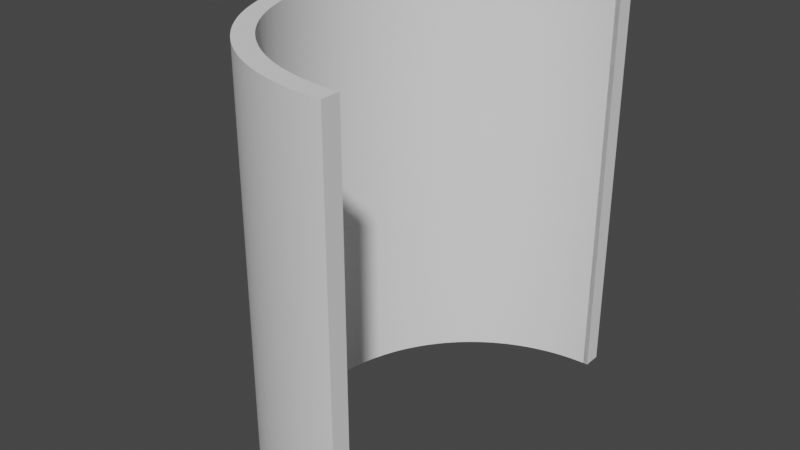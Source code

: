 # Source: half_cylinder.blend  (saved by Blender 2.83.19; exported with 4.5.12 LTS)
import bpy
from mathutils import Matrix  # noqa: F401  (used for matrix-valued properties, if any)

bpy.ops.wm.read_factory_settings(use_empty=True)
scene = bpy.context.scene
scene.name = 'Scene'

# ---- collections
col_collection = bpy.data.collections.new('Collection'); scene.collection.children.link(col_collection)

# ---- world
world_world = bpy.data.worlds.new('World'); scene.world = world_world
world_world.use_nodes = True; world_world.node_tree.nodes.clear()
_N = world_world.node_tree.nodes; _L = world_world.node_tree.links
n0 = _N.new('ShaderNodeOutputWorld'); n0.name = 'World Output'; n0.location = (300, 300)
n1 = _N.new('ShaderNodeBackground'); n1.name = 'Background'; n1.location = (10, 300)
n1.inputs[0].default_value = (0.05088, 0.05088, 0.05088, 1.0)
_L.new(n1.outputs[0], n0.inputs[0])
n0.is_active_output = True
world_world.color = (0.05088, 0.05088, 0.05088)
world_world.use_sun_shadow = False
world_world.sun_shadow_jitter_overblur = 0.0

# ---- meshes
me_x = bpy.data.meshes.new('円柱')
me_x.from_pydata([(0.0, 1.0, -1.0), (0.0, 1.0, 1.0), (0.02513, -0.9997, -1.0), (0.02513, -0.9997, 1.0), (3.012e-06, -1.0, -1.0), (3.012e-06, -1.0, 1.0), (-0.02513, -0.9997, -1.0), (-0.02513, -0.9997, 1.0), (-0.05024, -0.9987, -1.0), (-0.05024, -0.9987, 1.0), (-0.07532, -0.9972, -1.0), (-0.07532, -0.9972, 1.0), (-0.1004, -0.995, -1.0), (-0.1004, -0.995, 1.0), (-0.1253, -0.9921, -1.0), (-0.1253, -0.9921, 1.0), (-0.1502, -0.9887, -1.0), (-0.1502, -0.9887, 1.0), (-0.175, -0.9846, -1.0), (-0.175, -0.9846, 1.0), (-0.1997, -0.9799, -1.0), (-0.1997, -0.9799, 1.0), (-0.2243, -0.9745, -1.0), (-0.2243, -0.9745, 1.0), (-0.2487, -0.9686, -1.0), (-0.2487, -0.9686, 1.0), (-0.2729, -0.962, -1.0), (-0.2729, -0.962, 1.0), (-0.297, -0.9549, -1.0), (-0.297, -0.9549, 1.0), (-0.3209, -0.9471, -1.0), (-0.3209, -0.9471, 1.0), (-0.3446, -0.9387, -1.0), (-0.3446, -0.9387, 1.0), (-0.3681, -0.9298, -1.0), (-0.3681, -0.9298, 1.0), (-0.3914, -0.9202, -1.0), (-0.3914, -0.9202, 1.0), (-0.4144, -0.9101, -1.0), (-0.4144, -0.9101, 1.0), (-0.4371, -0.8994, -1.0), (-0.4371, -0.8994, 1.0), (-0.4596, -0.8881, -1.0), (-0.4596, -0.8881, 1.0), (-0.4817, -0.8763, -1.0), (-0.4817, -0.8763, 1.0), (-0.5036, -0.8639, -1.0), (-0.5036, -0.8639, 1.0), (-0.5252, -0.851, -1.0), (-0.5252, -0.851, 1.0), (-0.5464, -0.8375, -1.0), (-0.5464, -0.8375, 1.0), (-0.5673, -0.8235, -1.0), (-0.5673, -0.8235, 1.0), (-0.5878, -0.809, -1.0), (-0.5878, -0.809, 1.0), (-0.6079, -0.794, -1.0), (-0.6079, -0.794, 1.0), (-0.6277, -0.7785, -1.0), (-0.6277, -0.7785, 1.0), (-0.6471, -0.7624, -1.0), (-0.6471, -0.7624, 1.0), (-0.666, -0.7459, -1.0), (-0.666, -0.7459, 1.0), (-0.6845, -0.729, -1.0), (-0.6845, -0.729, 1.0), (-0.7026, -0.7115, -1.0), (-0.7026, -0.7115, 1.0), (-0.7203, -0.6937, -1.0), (-0.7203, -0.6937, 1.0), (-0.7375, -0.6753, -1.0), (-0.7375, -0.6753, 1.0), (-0.7542, -0.6566, -1.0), (-0.7542, -0.6566, 1.0), (-0.7705, -0.6374, -1.0), (-0.7705, -0.6374, 1.0), (-0.7863, -0.6179, -1.0), (-0.7863, -0.6179, 1.0), (-0.8016, -0.5979, -1.0), (-0.8016, -0.5979, 1.0), (-0.8163, -0.5776, -1.0), (-0.8163, -0.5776, 1.0), (-0.8306, -0.5569, -1.0), (-0.8306, -0.5569, 1.0), (-0.8443, -0.5358, -1.0), (-0.8443, -0.5358, 1.0), (-0.8575, -0.5144, -1.0), (-0.8575, -0.5144, 1.0), (-0.8702, -0.4927, -1.0), (-0.8702, -0.4927, 1.0), (-0.8823, -0.4707, -1.0), (-0.8823, -0.4707, 1.0), (-0.8938, -0.4484, -1.0), (-0.8938, -0.4484, 1.0), (-0.9048, -0.4258, -1.0), (-0.9048, -0.4258, 1.0), (-0.9152, -0.4029, -1.0), (-0.9152, -0.4029, 1.0), (-0.9251, -0.3798, -1.0), (-0.9251, -0.3798, 1.0), (-0.9343, -0.3564, -1.0), (-0.9343, -0.3564, 1.0), (-0.943, -0.3328, -1.0), (-0.943, -0.3328, 1.0), (-0.9511, -0.309, -1.0), (-0.9511, -0.309, 1.0), (-0.9585, -0.285, -1.0), (-0.9585, -0.285, 1.0), (-0.9654, -0.2608, -1.0), (-0.9654, -0.2608, 1.0), (-0.9716, -0.2365, -1.0), (-0.9716, -0.2365, 1.0), (-0.9773, -0.212, -1.0), (-0.9773, -0.212, 1.0), (-0.9823, -0.1874, -1.0), (-0.9823, -0.1874, 1.0), (-0.9867, -0.1626, -1.0), (-0.9867, -0.1626, 1.0), (-0.9905, -0.1378, -1.0), (-0.9905, -0.1378, 1.0), (-0.9936, -0.1129, -1.0), (-0.9936, -0.1129, 1.0), (-0.9961, -0.08786, -1.0), (-0.9961, -0.08786, 1.0), (-0.998, -0.0628, -1.0), (-0.998, -0.0628, 1.0), (-0.9993, -0.0377, -1.0), (-0.9993, -0.0377, 1.0), (-0.9999, -0.01257, -1.0), (-0.9999, -0.01257, 1.0), (-0.9999, 0.01256, -1.0), (-0.9999, 0.01256, 1.0), (-0.9993, 0.03768, -1.0), (-0.9993, 0.03768, 1.0), (-0.998, 0.06278, -1.0), (-0.998, 0.06278, 1.0), (-0.9961, 0.08784, -1.0), (-0.9961, 0.08784, 1.0), (-0.9936, 0.1128, -1.0), (-0.9936, 0.1128, 1.0), (-0.9905, 0.1378, -1.0), (-0.9905, 0.1378, 1.0), (-0.9867, 0.1626, -1.0), (-0.9867, 0.1626, 1.0), (-0.9823, 0.1874, -1.0), (-0.9823, 0.1874, 1.0), (-0.9773, 0.212, -1.0), (-0.9773, 0.212, 1.0), (-0.9716, 0.2365, -1.0), (-0.9716, 0.2365, 1.0), (-0.9654, 0.2608, -1.0), (-0.9654, 0.2608, 1.0), (-0.9585, 0.285, -1.0), (-0.9585, 0.285, 1.0), (-0.9511, 0.309, -1.0), (-0.9511, 0.309, 1.0), (-0.943, 0.3328, -1.0), (-0.943, 0.3328, 1.0), (-0.9343, 0.3564, -1.0), (-0.9343, 0.3564, 1.0), (-0.9251, 0.3798, -1.0), (-0.9251, 0.3798, 1.0), (-0.9152, 0.4029, -1.0), (-0.9152, 0.4029, 1.0), (-0.9048, 0.4258, -1.0), (-0.9048, 0.4258, 1.0), (-0.8938, 0.4484, -1.0), (-0.8938, 0.4484, 1.0), (-0.8823, 0.4707, -1.0), (-0.8823, 0.4707, 1.0), (-0.8702, 0.4927, -1.0), (-0.8702, 0.4927, 1.0), (-0.8575, 0.5144, -1.0), (-0.8575, 0.5144, 1.0), (-0.8443, 0.5358, -1.0), (-0.8443, 0.5358, 1.0), (-0.8306, 0.5569, -1.0), (-0.8306, 0.5569, 1.0), (-0.8163, 0.5776, -1.0), (-0.8163, 0.5776, 1.0), (-0.8016, 0.5979, -1.0), (-0.8016, 0.5979, 1.0), (-0.7863, 0.6179, -1.0), (-0.7863, 0.6179, 1.0), (-0.7705, 0.6374, -1.0), (-0.7705, 0.6374, 1.0), (-0.7543, 0.6566, -1.0), (-0.7543, 0.6566, 1.0), (-0.7375, 0.6753, -1.0), (-0.7375, 0.6753, 1.0), (-0.7203, 0.6936, -1.0), (-0.7203, 0.6936, 1.0), (-0.7027, 0.7115, -1.0), (-0.7027, 0.7115, 1.0), (-0.6846, 0.729, -1.0), (-0.6846, 0.729, 1.0), (-0.666, 0.7459, -1.0), (-0.666, 0.7459, 1.0), (-0.6471, 0.7624, -1.0), (-0.6471, 0.7624, 1.0), (-0.6277, 0.7785, -1.0), (-0.6277, 0.7785, 1.0), (-0.6079, 0.794, -1.0), (-0.6079, 0.794, 1.0), (-0.5878, 0.809, -1.0), (-0.5878, 0.809, 1.0), (-0.5673, 0.8235, -1.0), (-0.5673, 0.8235, 1.0), (-0.5464, 0.8375, -1.0), (-0.5464, 0.8375, 1.0), (-0.5252, 0.851, -1.0), (-0.5252, 0.851, 1.0), (-0.5036, 0.8639, -1.0), (-0.5036, 0.8639, 1.0), (-0.4818, 0.8763, -1.0), (-0.4818, 0.8763, 1.0), (-0.4596, 0.8881, -1.0), (-0.4596, 0.8881, 1.0), (-0.4371, 0.8994, -1.0), (-0.4371, 0.8994, 1.0), (-0.4144, 0.9101, -1.0), (-0.4144, 0.9101, 1.0), (-0.3914, 0.9202, -1.0), (-0.3914, 0.9202, 1.0), (-0.3681, 0.9298, -1.0), (-0.3681, 0.9298, 1.0), (-0.3447, 0.9387, -1.0), (-0.3447, 0.9387, 1.0), (-0.321, 0.9471, -1.0), (-0.321, 0.9471, 1.0), (-0.2971, 0.9549, -1.0), (-0.2971, 0.9549, 1.0), (-0.273, 0.962, -1.0), (-0.273, 0.962, 1.0), (-0.2487, 0.9686, -1.0), (-0.2487, 0.9686, 1.0), (-0.2243, 0.9745, -1.0), (-0.2243, 0.9745, 1.0), (-0.1997, 0.9799, -1.0), (-0.1997, 0.9799, 1.0), (-0.175, 0.9846, -1.0), (-0.175, 0.9846, 1.0), (-0.1502, 0.9886, -1.0), (-0.1502, 0.9886, 1.0), (-0.1253, 0.9921, -1.0), (-0.1253, 0.9921, 1.0), (-0.1004, 0.9949, -1.0), (-0.1004, 0.9949, 1.0), (-0.07534, 0.9972, -1.0), (-0.07534, 0.9972, 1.0), (-0.05026, 0.9987, -1.0), (-0.05026, 0.9987, 1.0), (-0.02514, 0.9997, -1.0), (-0.02514, 0.9997, 1.0), (0.0, 0.91, -1.0), (0.0, 0.91, 1.0), (0.02287, -0.9097, -1.0), (0.02287, -0.9097, 1.0), (3.012e-06, -0.91, -1.0), (3.012e-06, -0.91, 1.0), (-0.02287, -0.9097, -1.0), (-0.02287, -0.9097, 1.0), (-0.04572, -0.9089, -1.0), (-0.04572, -0.9089, 1.0), (-0.06854, -0.9074, -1.0), (-0.06854, -0.9074, 1.0), (-0.09133, -0.9054, -1.0), (-0.09133, -0.9054, 1.0), (-0.1141, -0.9028, -1.0), (-0.1141, -0.9028, 1.0), (-0.1367, -0.8997, -1.0), (-0.1367, -0.8997, 1.0), (-0.1593, -0.896, -1.0), (-0.1593, -0.896, 1.0), (-0.1817, -0.8917, -1.0), (-0.1817, -0.8917, 1.0), (-0.2041, -0.8868, -1.0), (-0.2041, -0.8868, 1.0), (-0.2263, -0.8814, -1.0), (-0.2263, -0.8814, 1.0), (-0.2484, -0.8754, -1.0), (-0.2484, -0.8754, 1.0), (-0.2703, -0.8689, -1.0), (-0.2703, -0.8689, 1.0), (-0.2921, -0.8619, -1.0), (-0.2921, -0.8619, 1.0), (-0.3136, -0.8543, -1.0), (-0.3136, -0.8543, 1.0), (-0.335, -0.8461, -1.0), (-0.335, -0.8461, 1.0), (-0.3561, -0.8374, -1.0), (-0.3561, -0.8374, 1.0), (-0.3771, -0.8282, -1.0), (-0.3771, -0.8282, 1.0), (-0.3978, -0.8185, -1.0), (-0.3978, -0.8185, 1.0), (-0.4182, -0.8082, -1.0), (-0.4182, -0.8082, 1.0), (-0.4384, -0.7974, -1.0), (-0.4384, -0.7974, 1.0), (-0.4583, -0.7862, -1.0), (-0.4583, -0.7862, 1.0), (-0.4779, -0.7744, -1.0), (-0.4779, -0.7744, 1.0), (-0.4972, -0.7622, -1.0), (-0.4972, -0.7622, 1.0), (-0.5162, -0.7494, -1.0), (-0.5162, -0.7494, 1.0), (-0.5349, -0.7362, -1.0), (-0.5349, -0.7362, 1.0), (-0.5532, -0.7225, -1.0), (-0.5532, -0.7225, 1.0), (-0.5712, -0.7084, -1.0), (-0.5712, -0.7084, 1.0), (-0.5888, -0.6938, -1.0), (-0.5888, -0.6938, 1.0), (-0.6061, -0.6788, -1.0), (-0.6061, -0.6788, 1.0), (-0.6229, -0.6634, -1.0), (-0.6229, -0.6634, 1.0), (-0.6394, -0.6475, -1.0), (-0.6394, -0.6475, 1.0), (-0.6555, -0.6312, -1.0), (-0.6555, -0.6312, 1.0), (-0.6711, -0.6146, -1.0), (-0.6711, -0.6146, 1.0), (-0.6864, -0.5975, -1.0), (-0.6864, -0.5975, 1.0), (-0.7012, -0.5801, -1.0), (-0.7012, -0.5801, 1.0), (-0.7155, -0.5623, -1.0), (-0.7155, -0.5623, 1.0), (-0.7294, -0.5441, -1.0), (-0.7294, -0.5441, 1.0), (-0.7429, -0.5256, -1.0), (-0.7429, -0.5256, 1.0), (-0.7558, -0.5068, -1.0), (-0.7558, -0.5068, 1.0), (-0.7683, -0.4876, -1.0), (-0.7683, -0.4876, 1.0), (-0.7803, -0.4681, -1.0), (-0.7803, -0.4681, 1.0), (-0.7919, -0.4484, -1.0), (-0.7919, -0.4484, 1.0), (-0.8029, -0.4283, -1.0), (-0.8029, -0.4283, 1.0), (-0.8134, -0.408, -1.0), (-0.8134, -0.408, 1.0), (-0.8234, -0.3875, -1.0), (-0.8234, -0.3875, 1.0), (-0.8329, -0.3667, -1.0), (-0.8329, -0.3667, 1.0), (-0.8418, -0.3456, -1.0), (-0.8418, -0.3456, 1.0), (-0.8502, -0.3243, -1.0), (-0.8502, -0.3243, 1.0), (-0.8581, -0.3029, -1.0), (-0.8581, -0.3029, 1.0), (-0.8655, -0.2812, -1.0), (-0.8655, -0.2812, 1.0), (-0.8723, -0.2594, -1.0), (-0.8723, -0.2594, 1.0), (-0.8785, -0.2374, -1.0), (-0.8785, -0.2374, 1.0), (-0.8842, -0.2152, -1.0), (-0.8842, -0.2152, 1.0), (-0.8893, -0.1929, -1.0), (-0.8893, -0.1929, 1.0), (-0.8939, -0.1705, -1.0), (-0.8939, -0.1705, 1.0), (-0.8979, -0.148, -1.0), (-0.8979, -0.148, 1.0), (-0.9013, -0.1254, -1.0), (-0.9013, -0.1254, 1.0), (-0.9042, -0.1027, -1.0), (-0.9042, -0.1027, 1.0), (-0.9065, -0.07995, -1.0), (-0.9065, -0.07995, 1.0), (-0.9082, -0.05715, -1.0), (-0.9082, -0.05715, 1.0), (-0.9094, -0.03431, -1.0), (-0.9094, -0.03431, 1.0), (-0.9099, -0.01144, -1.0), (-0.9099, -0.01144, 1.0), (-0.9099, 0.01143, -1.0), (-0.9099, 0.01143, 1.0), (-0.9094, 0.03429, -1.0), (-0.9094, 0.03429, 1.0), (-0.9082, 0.05713, -1.0), (-0.9082, 0.05713, 1.0), (-0.9065, 0.07994, -1.0), (-0.9065, 0.07994, 1.0), (-0.9042, 0.1027, -1.0), (-0.9042, 0.1027, 1.0), (-0.9013, 0.1254, -1.0), (-0.9013, 0.1254, 1.0), (-0.8979, 0.148, -1.0), (-0.8979, 0.148, 1.0), (-0.8939, 0.1705, -1.0), (-0.8939, 0.1705, 1.0), (-0.8893, 0.1929, -1.0), (-0.8893, 0.1929, 1.0), (-0.8842, 0.2152, -1.0), (-0.8842, 0.2152, 1.0), (-0.8785, 0.2374, -1.0), (-0.8785, 0.2374, 1.0), (-0.8723, 0.2594, -1.0), (-0.8723, 0.2594, 1.0), (-0.8655, 0.2812, -1.0), (-0.8655, 0.2812, 1.0), (-0.8581, 0.3029, -1.0), (-0.8581, 0.3029, 1.0), (-0.8502, 0.3243, -1.0), (-0.8502, 0.3243, 1.0), (-0.8418, 0.3456, -1.0), (-0.8418, 0.3456, 1.0), (-0.8329, 0.3666, -1.0), (-0.8329, 0.3666, 1.0), (-0.8234, 0.3875, -1.0), (-0.8234, 0.3875, 1.0), (-0.8134, 0.408, -1.0), (-0.8134, 0.408, 1.0), (-0.8029, 0.4283, -1.0), (-0.8029, 0.4283, 1.0), (-0.7919, 0.4484, -1.0), (-0.7919, 0.4484, 1.0), (-0.7804, 0.4681, -1.0), (-0.7804, 0.4681, 1.0), (-0.7683, 0.4876, -1.0), (-0.7683, 0.4876, 1.0), (-0.7558, 0.5068, -1.0), (-0.7558, 0.5068, 1.0), (-0.7429, 0.5256, -1.0), (-0.7429, 0.5256, 1.0), (-0.7294, 0.5441, -1.0), (-0.7294, 0.5441, 1.0), (-0.7155, 0.5622, -1.0), (-0.7155, 0.5622, 1.0), (-0.7012, 0.58, -1.0), (-0.7012, 0.58, 1.0), (-0.6864, 0.5975, -1.0), (-0.6864, 0.5975, 1.0), (-0.6711, 0.6145, -1.0), (-0.6711, 0.6145, 1.0), (-0.6555, 0.6312, -1.0), (-0.6555, 0.6312, 1.0), (-0.6394, 0.6475, -1.0), (-0.6394, 0.6475, 1.0), (-0.6229, 0.6634, -1.0), (-0.6229, 0.6634, 1.0), (-0.6061, 0.6788, -1.0), (-0.6061, 0.6788, 1.0), (-0.5888, 0.6938, -1.0), (-0.5888, 0.6938, 1.0), (-0.5712, 0.7084, -1.0), (-0.5712, 0.7084, 1.0), (-0.5532, 0.7225, -1.0), (-0.5532, 0.7225, 1.0), (-0.5349, 0.7362, -1.0), (-0.5349, 0.7362, 1.0), (-0.5162, 0.7494, -1.0), (-0.5162, 0.7494, 1.0), (-0.4972, 0.7621, -1.0), (-0.4972, 0.7621, 1.0), (-0.4779, 0.7744, -1.0), (-0.4779, 0.7744, 1.0), (-0.4583, 0.7862, -1.0), (-0.4583, 0.7862, 1.0), (-0.4384, 0.7974, -1.0), (-0.4384, 0.7974, 1.0), (-0.4182, 0.8082, -1.0), (-0.4182, 0.8082, 1.0), (-0.3978, 0.8185, -1.0), (-0.3978, 0.8185, 1.0), (-0.3771, 0.8282, -1.0), (-0.3771, 0.8282, 1.0), (-0.3562, 0.8374, -1.0), (-0.3562, 0.8374, 1.0), (-0.335, 0.8461, -1.0), (-0.335, 0.8461, 1.0), (-0.3136, 0.8542, -1.0), (-0.3136, 0.8542, 1.0), (-0.2921, 0.8619, -1.0), (-0.2921, 0.8619, 1.0), (-0.2703, 0.8689, -1.0), (-0.2703, 0.8689, 1.0), (-0.2484, 0.8754, -1.0), (-0.2484, 0.8754, 1.0), (-0.2263, 0.8814, -1.0), (-0.2263, 0.8814, 1.0), (-0.2041, 0.8868, -1.0), (-0.2041, 0.8868, 1.0), (-0.1817, 0.8917, -1.0), (-0.1817, 0.8917, 1.0), (-0.1593, 0.896, -1.0), (-0.1593, 0.896, 1.0), (-0.1367, 0.8997, -1.0), (-0.1367, 0.8997, 1.0), (-0.1141, 0.9028, -1.0), (-0.1141, 0.9028, 1.0), (-0.09134, 0.9054, -1.0), (-0.09134, 0.9054, 1.0), (-0.06856, 0.9074, -1.0), (-0.06856, 0.9074, 1.0), (-0.04574, 0.9089, -1.0), (-0.04574, 0.9089, 1.0), (-0.02288, 0.9097, -1.0), (-0.02288, 0.9097, 1.0)], [], [(2, 3, 5, 4), (4, 5, 7, 6), (6, 7, 9, 8), (8, 9, 11, 10), (10, 11, 13, 12), (12, 13, 15, 14), (14, 15, 17, 16), (16, 17, 19, 18), (18, 19, 21, 20), (20, 21, 23, 22), (22, 23, 25, 24), (24, 25, 27, 26), (26, 27, 29, 28), (28, 29, 31, 30), (30, 31, 33, 32), (32, 33, 35, 34), (34, 35, 37, 36), (36, 37, 39, 38), (38, 39, 41, 40), (40, 41, 43, 42), (42, 43, 45, 44), (44, 45, 47, 46), (46, 47, 49, 48), (48, 49, 51, 50), (50, 51, 53, 52), (52, 53, 55, 54), (54, 55, 57, 56), (56, 57, 59, 58), (58, 59, 61, 60), (60, 61, 63, 62), (62, 63, 65, 64), (64, 65, 67, 66), (66, 67, 69, 68), (68, 69, 71, 70), (70, 71, 73, 72), (72, 73, 75, 74), (74, 75, 77, 76), (76, 77, 79, 78), (78, 79, 81, 80), (80, 81, 83, 82), (82, 83, 85, 84), (84, 85, 87, 86), (86, 87, 89, 88), (88, 89, 91, 90), (90, 91, 93, 92), (92, 93, 95, 94), (94, 95, 97, 96), (96, 97, 99, 98), (98, 99, 101, 100), (100, 101, 103, 102), (102, 103, 105, 104), (104, 105, 107, 106), (106, 107, 109, 108), (108, 109, 111, 110), (110, 111, 113, 112), (112, 113, 115, 114), (114, 115, 117, 116), (116, 117, 119, 118), (118, 119, 121, 120), (120, 121, 123, 122), (122, 123, 125, 124), (124, 125, 127, 126), (126, 127, 129, 128), (128, 129, 131, 130), (130, 131, 133, 132), (132, 133, 135, 134), (134, 135, 137, 136), (136, 137, 139, 138), (138, 139, 141, 140), (140, 141, 143, 142), (142, 143, 145, 144), (144, 145, 147, 146), (146, 147, 149, 148), (148, 149, 151, 150), (150, 151, 153, 152), (152, 153, 155, 154), (154, 155, 157, 156), (156, 157, 159, 158), (158, 159, 161, 160), (160, 161, 163, 162), (162, 163, 165, 164), (164, 165, 167, 166), (166, 167, 169, 168), (168, 169, 171, 170), (170, 171, 173, 172), (172, 173, 175, 174), (174, 175, 177, 176), (176, 177, 179, 178), (178, 179, 181, 180), (180, 181, 183, 182), (182, 183, 185, 184), (184, 185, 187, 186), (186, 187, 189, 188), (188, 189, 191, 190), (190, 191, 193, 192), (192, 193, 195, 194), (194, 195, 197, 196), (196, 197, 199, 198), (198, 199, 201, 200), (200, 201, 203, 202), (202, 203, 205, 204), (204, 205, 207, 206), (206, 207, 209, 208), (208, 209, 211, 210), (210, 211, 213, 212), (212, 213, 215, 214), (214, 215, 217, 216), (216, 217, 219, 218), (218, 219, 221, 220), (220, 221, 223, 222), (222, 223, 225, 224), (224, 225, 227, 226), (226, 227, 229, 228), (228, 229, 231, 230), (230, 231, 233, 232), (232, 233, 235, 234), (234, 235, 237, 236), (236, 237, 239, 238), (238, 239, 241, 240), (240, 241, 243, 242), (242, 243, 245, 244), (244, 245, 247, 246), (246, 247, 249, 248), (248, 249, 251, 250), (250, 251, 253, 252), (252, 253, 1, 0), (256, 258, 259, 257), (258, 260, 261, 259), (260, 262, 263, 261), (262, 264, 265, 263), (264, 266, 267, 265), (266, 268, 269, 267), (268, 270, 271, 269), (270, 272, 273, 271), (272, 274, 275, 273), (274, 276, 277, 275), (276, 278, 279, 277), (278, 280, 281, 279), (280, 282, 283, 281), (282, 284, 285, 283), (284, 286, 287, 285), (286, 288, 289, 287), (288, 290, 291, 289), (290, 292, 293, 291), (292, 294, 295, 293), (294, 296, 297, 295), (296, 298, 299, 297), (298, 300, 301, 299), (300, 302, 303, 301), (302, 304, 305, 303), (304, 306, 307, 305), (306, 308, 309, 307), (308, 310, 311, 309), (310, 312, 313, 311), (312, 314, 315, 313), (314, 316, 317, 315), (316, 318, 319, 317), (318, 320, 321, 319), (320, 322, 323, 321), (322, 324, 325, 323), (324, 326, 327, 325), (326, 328, 329, 327), (328, 330, 331, 329), (330, 332, 333, 331), (332, 334, 335, 333), (334, 336, 337, 335), (336, 338, 339, 337), (338, 340, 341, 339), (340, 342, 343, 341), (342, 344, 345, 343), (344, 346, 347, 345), (346, 348, 349, 347), (348, 350, 351, 349), (350, 352, 353, 351), (352, 354, 355, 353), (354, 356, 357, 355), (356, 358, 359, 357), (358, 360, 361, 359), (360, 362, 363, 361), (362, 364, 365, 363), (364, 366, 367, 365), (366, 368, 369, 367), (368, 370, 371, 369), (370, 372, 373, 371), (372, 374, 375, 373), (374, 376, 377, 375), (376, 378, 379, 377), (378, 380, 381, 379), (380, 382, 383, 381), (382, 384, 385, 383), (384, 386, 387, 385), (386, 388, 389, 387), (388, 390, 391, 389), (390, 392, 393, 391), (392, 394, 395, 393), (394, 396, 397, 395), (396, 398, 399, 397), (398, 400, 401, 399), (400, 402, 403, 401), (402, 404, 405, 403), (404, 406, 407, 405), (406, 408, 409, 407), (408, 410, 411, 409), (410, 412, 413, 411), (412, 414, 415, 413), (414, 416, 417, 415), (416, 418, 419, 417), (418, 420, 421, 419), (420, 422, 423, 421), (422, 424, 425, 423), (424, 426, 427, 425), (426, 428, 429, 427), (428, 430, 431, 429), (430, 432, 433, 431), (432, 434, 435, 433), (434, 436, 437, 435), (436, 438, 439, 437), (438, 440, 441, 439), (440, 442, 443, 441), (442, 444, 445, 443), (444, 446, 447, 445), (446, 448, 449, 447), (448, 450, 451, 449), (450, 452, 453, 451), (452, 454, 455, 453), (454, 456, 457, 455), (456, 458, 459, 457), (458, 460, 461, 459), (460, 462, 463, 461), (462, 464, 465, 463), (464, 466, 467, 465), (466, 468, 469, 467), (468, 470, 471, 469), (470, 472, 473, 471), (472, 474, 475, 473), (474, 476, 477, 475), (476, 478, 479, 477), (478, 480, 481, 479), (480, 482, 483, 481), (482, 484, 485, 483), (484, 486, 487, 485), (486, 488, 489, 487), (488, 490, 491, 489), (490, 492, 493, 491), (492, 494, 495, 493), (494, 496, 497, 495), (496, 498, 499, 497), (498, 500, 501, 499), (500, 502, 503, 501), (502, 504, 505, 503), (504, 506, 507, 505), (506, 254, 255, 507), (2, 4, 258, 256), (5, 3, 257, 259), (4, 6, 260, 258), (7, 5, 259, 261), (6, 8, 262, 260), (9, 7, 261, 263), (8, 10, 264, 262), (11, 9, 263, 265), (10, 12, 266, 264), (13, 11, 265, 267), (12, 14, 268, 266), (15, 13, 267, 269), (14, 16, 270, 268), (17, 15, 269, 271), (16, 18, 272, 270), (19, 17, 271, 273), (18, 20, 274, 272), (21, 19, 273, 275), (20, 22, 276, 274), (23, 21, 275, 277), (22, 24, 278, 276), (25, 23, 277, 279), (24, 26, 280, 278), (27, 25, 279, 281), (26, 28, 282, 280), (29, 27, 281, 283), (28, 30, 284, 282), (31, 29, 283, 285), (30, 32, 286, 284), (33, 31, 285, 287), (32, 34, 288, 286), (35, 33, 287, 289), (34, 36, 290, 288), (37, 35, 289, 291), (36, 38, 292, 290), (39, 37, 291, 293), (38, 40, 294, 292), (41, 39, 293, 295), (40, 42, 296, 294), (43, 41, 295, 297), (42, 44, 298, 296), (45, 43, 297, 299), (44, 46, 300, 298), (47, 45, 299, 301), (46, 48, 302, 300), (49, 47, 301, 303), (48, 50, 304, 302), (51, 49, 303, 305), (50, 52, 306, 304), (53, 51, 305, 307), (52, 54, 308, 306), (55, 53, 307, 309), (54, 56, 310, 308), (57, 55, 309, 311), (56, 58, 312, 310), (59, 57, 311, 313), (58, 60, 314, 312), (61, 59, 313, 315), (60, 62, 316, 314), (63, 61, 315, 317), (62, 64, 318, 316), (65, 63, 317, 319), (64, 66, 320, 318), (67, 65, 319, 321), (66, 68, 322, 320), (69, 67, 321, 323), (68, 70, 324, 322), (71, 69, 323, 325), (70, 72, 326, 324), (73, 71, 325, 327), (72, 74, 328, 326), (75, 73, 327, 329), (74, 76, 330, 328), (77, 75, 329, 331), (76, 78, 332, 330), (79, 77, 331, 333), (78, 80, 334, 332), (81, 79, 333, 335), (80, 82, 336, 334), (83, 81, 335, 337), (82, 84, 338, 336), (85, 83, 337, 339), (84, 86, 340, 338), (87, 85, 339, 341), (86, 88, 342, 340), (89, 87, 341, 343), (88, 90, 344, 342), (91, 89, 343, 345), (90, 92, 346, 344), (93, 91, 345, 347), (92, 94, 348, 346), (95, 93, 347, 349), (94, 96, 350, 348), (97, 95, 349, 351), (96, 98, 352, 350), (99, 97, 351, 353), (98, 100, 354, 352), (101, 99, 353, 355), (100, 102, 356, 354), (103, 101, 355, 357), (102, 104, 358, 356), (105, 103, 357, 359), (104, 106, 360, 358), (107, 105, 359, 361), (106, 108, 362, 360), (109, 107, 361, 363), (108, 110, 364, 362), (111, 109, 363, 365), (110, 112, 366, 364), (113, 111, 365, 367), (112, 114, 368, 366), (115, 113, 367, 369), (114, 116, 370, 368), (117, 115, 369, 371), (116, 118, 372, 370), (119, 117, 371, 373), (118, 120, 374, 372), (121, 119, 373, 375), (120, 122, 376, 374), (123, 121, 375, 377), (122, 124, 378, 376), (125, 123, 377, 379), (124, 126, 380, 378), (127, 125, 379, 381), (126, 128, 382, 380), (129, 127, 381, 383), (128, 130, 384, 382), (131, 129, 383, 385), (130, 132, 386, 384), (133, 131, 385, 387), (132, 134, 388, 386), (135, 133, 387, 389), (134, 136, 390, 388), (137, 135, 389, 391), (136, 138, 392, 390), (139, 137, 391, 393), (138, 140, 394, 392), (141, 139, 393, 395), (140, 142, 396, 394), (143, 141, 395, 397), (142, 144, 398, 396), (145, 143, 397, 399), (144, 146, 400, 398), (147, 145, 399, 401), (146, 148, 402, 400), (149, 147, 401, 403), (148, 150, 404, 402), (151, 149, 403, 405), (150, 152, 406, 404), (153, 151, 405, 407), (152, 154, 408, 406), (155, 153, 407, 409), (154, 156, 410, 408), (157, 155, 409, 411), (156, 158, 412, 410), (159, 157, 411, 413), (158, 160, 414, 412), (161, 159, 413, 415), (160, 162, 416, 414), (163, 161, 415, 417), (162, 164, 418, 416), (165, 163, 417, 419), (164, 166, 420, 418), (167, 165, 419, 421), (166, 168, 422, 420), (169, 167, 421, 423), (168, 170, 424, 422), (171, 169, 423, 425), (170, 172, 426, 424), (173, 171, 425, 427), (172, 174, 428, 426), (175, 173, 427, 429), (174, 176, 430, 428), (177, 175, 429, 431), (176, 178, 432, 430), (179, 177, 431, 433), (178, 180, 434, 432), (181, 179, 433, 435), (180, 182, 436, 434), (183, 181, 435, 437), (182, 184, 438, 436), (185, 183, 437, 439), (184, 186, 440, 438), (187, 185, 439, 441), (186, 188, 442, 440), (189, 187, 441, 443), (188, 190, 444, 442), (191, 189, 443, 445), (190, 192, 446, 444), (193, 191, 445, 447), (192, 194, 448, 446), (195, 193, 447, 449), (194, 196, 450, 448), (197, 195, 449, 451), (196, 198, 452, 450), (199, 197, 451, 453), (198, 200, 454, 452), (201, 199, 453, 455), (200, 202, 456, 454), (203, 201, 455, 457), (202, 204, 458, 456), (205, 203, 457, 459), (204, 206, 460, 458), (207, 205, 459, 461), (206, 208, 462, 460), (209, 207, 461, 463), (208, 210, 464, 462), (211, 209, 463, 465), (210, 212, 466, 464), (213, 211, 465, 467), (212, 214, 468, 466), (215, 213, 467, 469), (214, 216, 470, 468), (217, 215, 469, 471), (216, 218, 472, 470), (219, 217, 471, 473), (218, 220, 474, 472), (221, 219, 473, 475), (220, 222, 476, 474), (223, 221, 475, 477), (222, 224, 478, 476), (225, 223, 477, 479), (224, 226, 480, 478), (227, 225, 479, 481), (226, 228, 482, 480), (229, 227, 481, 483), (228, 230, 484, 482), (231, 229, 483, 485), (230, 232, 486, 484), (233, 231, 485, 487), (232, 234, 488, 486), (235, 233, 487, 489), (234, 236, 490, 488), (237, 235, 489, 491), (236, 238, 492, 490), (239, 237, 491, 493), (238, 240, 494, 492), (241, 239, 493, 495), (240, 242, 496, 494), (243, 241, 495, 497), (242, 244, 498, 496), (245, 243, 497, 499), (244, 246, 500, 498), (247, 245, 499, 501), (246, 248, 502, 500), (249, 247, 501, 503), (248, 250, 504, 502), (251, 249, 503, 505), (250, 252, 506, 504), (253, 251, 505, 507), (252, 0, 254, 506), (1, 253, 507, 255), (254, 0, 1, 255, 507, 506), (2, 256, 257, 3)])
_uv = me_x.uv_layers.new(name='UVマップ')
_uv.uv.foreach_set('vector', [0.504, 0.0, 0.504, 1.0, 0.5, 1.0, 0.5, 0.0, 0.5, 0.0, 0.5, 1.0, 0.496, 1.0, 0.496, 0.0, 0.496, 0.0, 0.496, 1.0, 0.492, 1.0, 0.492, 0.0, 0.492, 0.0, 0.492, 1.0, 0.488, 1.0, 0.488, 0.0, 0.488, 0.0, 0.488, 1.0, 0.484, 1.0, 0.484, 0.0, 0.484, 0.0, 0.484, 1.0, 0.48, 1.0, 0.48, 0.0, 0.48, 0.0, 0.48, 1.0, 0.476, 1.0, 0.476, 0.0, 0.476, 0.0, 0.476, 1.0, 0.472, 1.0, 0.472, 0.0, 0.472, 0.0, 0.472, 1.0, 0.468, 1.0, 0.468, 0.0, 0.468, 0.0, 0.468, 1.0, 0.464, 1.0, 0.464, 0.0, 0.464, 0.0, 0.464, 1.0, 0.46, 1.0, 0.46, 0.0, 0.46, 0.0, 0.46, 1.0, 0.456, 1.0, 0.456, 0.0, 0.456, 0.0, 0.456, 1.0, 0.452, 1.0, 0.452, 0.0, 0.452, 0.0, 0.452, 1.0, 0.448, 1.0, 0.448, 0.0, 0.448, 0.0, 0.448, 1.0, 0.444, 1.0, 0.444, 0.0, 0.444, 0.0, 0.444, 1.0, 0.44, 1.0, 0.44, 0.0, 0.44, 0.0, 0.44, 1.0, 0.436, 1.0, 0.436, 0.0, 0.436, 0.0, 0.436, 1.0, 0.432, 1.0, 0.432, 0.0, 0.432, 0.0, 0.432, 1.0, 0.428, 1.0, 0.428, 0.0, 0.428, 0.0, 0.428, 1.0, 0.424, 1.0, 0.424, 0.0, 0.424, 0.0, 0.424, 1.0, 0.42, 1.0, 0.42, 0.0, 0.42, 0.0, 0.42, 1.0, 0.416, 1.0, 0.416, 0.0, 0.416, 0.0, 0.416, 1.0, 0.412, 1.0, 0.412, 0.0, 0.412, 0.0, 0.412, 1.0, 0.408, 1.0, 0.408, 0.0, 0.408, 0.0, 0.408, 1.0, 0.404, 1.0, 0.404, 0.0, 0.404, 0.0, 0.404, 1.0, 0.4, 1.0, 0.4, 0.0, 0.4, 0.0, 0.4, 1.0, 0.396, 1.0, 0.396, 0.0, 0.396, 0.0, 0.396, 1.0, 0.392, 1.0, 0.392, 0.0, 0.392, 0.0, 0.392, 1.0, 0.388, 1.0, 0.388, 0.0, 0.388, 0.0, 0.388, 1.0, 0.384, 1.0, 0.384, 0.0, 0.384, 0.0, 0.384, 1.0, 0.38, 1.0, 0.38, 0.0, 0.38, 0.0, 0.38, 1.0, 0.376, 1.0, 0.376, 0.0, 0.376, 0.0, 0.376, 1.0, 0.372, 1.0, 0.372, 0.0, 0.372, 0.0, 0.372, 1.0, 0.368, 1.0, 0.368, 0.0, 0.368, 0.0, 0.368, 1.0, 0.364, 1.0, 0.364, 0.0, 0.364, 0.0, 0.364, 1.0, 0.36, 1.0, 0.36, 0.0, 0.36, 0.0, 0.36, 1.0, 0.356, 1.0, 0.356, 0.0, 0.356, 0.0, 0.356, 1.0, 0.352, 1.0, 0.352, 0.0, 0.352, 0.0, 0.352, 1.0, 0.348, 1.0, 0.348, 0.0, 0.348, 0.0, 0.348, 1.0, 0.344, 1.0, 0.344, 0.0, 0.344, 0.0, 0.344, 1.0, 0.34, 1.0, 0.34, 0.0, 0.34, 0.0, 0.34, 1.0, 0.336, 1.0, 0.336, 0.0, 0.336, 0.0, 0.336, 1.0, 0.332, 1.0, 0.332, 0.0, 0.332, 0.0, 0.332, 1.0, 0.328, 1.0, 0.328, 0.0, 0.328, 0.0, 0.328, 1.0, 0.324, 1.0, 0.324, 0.0, 0.324, 0.0, 0.324, 1.0, 0.32, 1.0, 0.32, 0.0, 0.32, 0.0, 0.32, 1.0, 0.316, 1.0, 0.316, 0.0, 0.316, 0.0, 0.316, 1.0, 0.312, 1.0, 0.312, 0.0, 0.312, 0.0, 0.312, 1.0, 0.308, 1.0, 0.308, 0.0, 0.308, 0.0, 0.308, 1.0, 0.304, 1.0, 0.304, 0.0, 0.304, 0.0, 0.304, 1.0, 0.3, 1.0, 0.3, 0.0, 0.3, 0.0, 0.3, 1.0, 0.296, 1.0, 0.296, 0.0, 0.296, 0.0, 0.296, 1.0, 0.292, 1.0, 0.292, 0.0, 0.292, 0.0, 0.292, 1.0, 0.288, 1.0, 0.288, 0.0, 0.288, 0.0, 0.288, 1.0, 0.284, 1.0, 0.284, 0.0, 0.284, 0.0, 0.284, 1.0, 0.28, 1.0, 0.28, 0.0, 0.28, 0.0, 0.28, 1.0, 0.276, 1.0, 0.276, 0.0, 0.276, 0.0, 0.276, 1.0, 0.272, 1.0, 0.272, 0.0, 0.272, 0.0, 0.272, 1.0, 0.268, 1.0, 0.268, 0.0, 0.268, 0.0, 0.268, 1.0, 0.264, 1.0, 0.264, 0.0, 0.264, 0.0, 0.264, 1.0, 0.26, 1.0, 0.26, 0.0, 0.26, 0.0, 0.26, 1.0, 0.256, 1.0, 0.256, 0.0, 0.256, 0.0, 0.256, 1.0, 0.252, 1.0, 0.252, 0.0, 0.252, 0.0, 0.252, 1.0, 0.248, 1.0, 0.248, 0.0, 0.248, 0.0, 0.248, 1.0, 0.244, 1.0, 0.244, 0.0, 0.244, 0.0, 0.244, 1.0, 0.24, 1.0, 0.24, 0.0, 0.24, 0.0, 0.24, 1.0, 0.236, 1.0, 0.236, 0.0, 0.236, 0.0, 0.236, 1.0, 0.232, 1.0, 0.232, 0.0, 0.232, 0.0, 0.232, 1.0, 0.228, 1.0, 0.228, 0.0, 0.228, 0.0, 0.228, 1.0, 0.224, 1.0, 0.224, 0.0, 0.224, 0.0, 0.224, 1.0, 0.22, 1.0, 0.22, 0.0, 0.22, 0.0, 0.22, 1.0, 0.216, 1.0, 0.216, 0.0, 0.216, 0.0, 0.216, 1.0, 0.212, 1.0, 0.212, 0.0, 0.212, 0.0, 0.212, 1.0, 0.208, 1.0, 0.208, 0.0, 0.208, 0.0, 0.208, 1.0, 0.204, 1.0, 0.204, 0.0, 0.204, 0.0, 0.204, 1.0, 0.2, 1.0, 0.2, 0.0, 0.2, 0.0, 0.2, 1.0, 0.196, 1.0, 0.196, 0.0, 0.196, 0.0, 0.196, 1.0, 0.192, 1.0, 0.192, 0.0, 0.192, 0.0, 0.192, 1.0, 0.188, 1.0, 0.188, 0.0, 0.188, 0.0, 0.188, 1.0, 0.184, 1.0, 0.184, 0.0, 0.184, 0.0, 0.184, 1.0, 0.18, 1.0, 0.18, 0.0, 0.18, 0.0, 0.18, 1.0, 0.176, 1.0, 0.176, 0.0, 0.176, 0.0, 0.176, 1.0, 0.172, 1.0, 0.172, 0.0, 0.172, 0.0, 0.172, 1.0, 0.168, 1.0, 0.168, 0.0, 0.168, 0.0, 0.168, 1.0, 0.164, 1.0, 0.164, 0.0, 0.164, 0.0, 0.164, 1.0, 0.16, 1.0, 0.16, 0.0, 0.16, 0.0, 0.16, 1.0, 0.156, 1.0, 0.156, 0.0, 0.156, 0.0, 0.156, 1.0, 0.152, 1.0, 0.152, 0.0, 0.152, 0.0, 0.152, 1.0, 0.148, 1.0, 0.148, 0.0, 0.148, 0.0, 0.148, 1.0, 0.144, 1.0, 0.144, 0.0, 0.144, 0.0, 0.144, 1.0, 0.14, 1.0, 0.14, 0.0, 0.14, 0.0, 0.14, 1.0, 0.136, 1.0, 0.136, 0.0, 0.136, 0.0, 0.136, 1.0, 0.132, 1.0, 0.132, 0.0, 0.132, 0.0, 0.132, 1.0, 0.128, 1.0, 0.128, 0.0, 0.128, 0.0, 0.128, 1.0, 0.124, 1.0, 0.124, 0.0, 0.124, 0.0, 0.124, 1.0, 0.12, 1.0, 0.12, 0.0, 0.12, 0.0, 0.12, 1.0, 0.116, 1.0, 0.116, 0.0, 0.116, 0.0, 0.116, 1.0, 0.112, 1.0, 0.112, 0.0, 0.112, 0.0, 0.112, 1.0, 0.108, 1.0, 0.108, 0.0, 0.108, 0.0, 0.108, 1.0, 0.104, 1.0, 0.104, 0.0, 0.104, 0.0, 0.104, 1.0, 0.1, 1.0, 0.1, 0.0, 0.1, 0.0, 0.1, 1.0, 0.096, 1.0, 0.096, 0.0, 0.096, 0.0, 0.096, 1.0, 0.092, 1.0, 0.092, 0.0, 0.092, 0.0, 0.092, 1.0, 0.088, 1.0, 0.088, 0.0, 0.088, 0.0, 0.088, 1.0, 0.084, 1.0, 0.084, 0.0, 0.084, 0.0, 0.084, 1.0, 0.08, 1.0, 0.08, 0.0, 0.08, 0.0, 0.08, 1.0, 0.076, 1.0, 0.076, 0.0, 0.076, 0.0, 0.076, 1.0, 0.072, 1.0, 0.072, 0.0, 0.072, 0.0, 0.072, 1.0, 0.068, 1.0, 0.068, 0.0, 0.068, 0.0, 0.068, 1.0, 0.064, 1.0, 0.064, 0.0, 0.064, 0.0, 0.064, 1.0, 0.06, 1.0, 0.06, 0.0, 0.06, 0.0, 0.06, 1.0, 0.056, 1.0, 0.056, 0.0, 0.056, 0.0, 0.056, 1.0, 0.052, 1.0, 0.052, 0.0, 0.052, 0.0, 0.052, 1.0, 0.048, 1.0, 0.048, 0.0, 0.048, 0.0, 0.048, 1.0, 0.044, 1.0, 0.044, 0.0, 0.044, 0.0, 0.044, 1.0, 0.04, 1.0, 0.04, 0.0, 0.04, 0.0, 0.04, 1.0, 0.036, 1.0, 0.036, 0.0, 0.036, 0.0, 0.036, 1.0, 0.032, 1.0, 0.032, 0.0, 0.032, 0.0, 0.032, 1.0, 0.028, 1.0, 0.028, 0.0, 0.028, 0.0, 0.028, 1.0, 0.024, 1.0, 0.024, 0.0, 0.024, 0.0, 0.024, 1.0, 0.02, 1.0, 0.02, 0.0, 0.02, 0.0, 0.02, 1.0, 0.016, 1.0, 0.016, 0.0, 0.016, 0.0, 0.016, 1.0, 0.012, 1.0, 0.012, 0.0, 0.012, 0.0, 0.012, 1.0, 0.007999, 1.0, 0.007999, 0.0, 0.007999, 0.0, 0.007999, 1.0, 0.003999, 1.0, 0.003999, 0.0, 0.003999, 0.0, 0.003999, 1.0, -1.325e-06, 1.0, -1.325e-06, 0.0, 0.504, 0.0, 0.5, 0.0, 0.5, 1.0, 0.504, 1.0, 0.5, 0.0, 0.496, 0.0, 0.496, 1.0, 0.5, 1.0, 0.496, 0.0, 0.492, 0.0, 0.492, 1.0, 0.496, 1.0, 0.492, 0.0, 0.488, 0.0, 0.488, 1.0, 0.492, 1.0, 0.488, 0.0, 0.484, 0.0, 0.484, 1.0, 0.488, 1.0, 0.484, 0.0, 0.48, 0.0, 0.48, 1.0, 0.484, 1.0, 0.48, 0.0, 0.476, 0.0, 0.476, 1.0, 0.48, 1.0, 0.476, 0.0, 0.472, 0.0, 0.472, 1.0, 0.476, 1.0, 0.472, 0.0, 0.468, 0.0, 0.468, 1.0, 0.472, 1.0, 0.468, 0.0, 0.464, 0.0, 0.464, 1.0, 0.468, 1.0, 0.464, 0.0, 0.46, 0.0, 0.46, 1.0, 0.464, 1.0, 0.46, 0.0, 0.456, 0.0, 0.456, 1.0, 0.46, 1.0, 0.456, 0.0, 0.452, 0.0, 0.452, 1.0, 0.456, 1.0, 0.452, 0.0, 0.448, 0.0, 0.448, 1.0, 0.452, 1.0, 0.448, 0.0, 0.444, 0.0, 0.444, 1.0, 0.448, 1.0, 0.444, 0.0, 0.44, 0.0, 0.44, 1.0, 0.444, 1.0, 0.44, 0.0, 0.436, 0.0, 0.436, 1.0, 0.44, 1.0, 0.436, 0.0, 0.432, 0.0, 0.432, 1.0, 0.436, 1.0, 0.432, 0.0, 0.428, 0.0, 0.428, 1.0, 0.432, 1.0, 0.428, 0.0, 0.424, 0.0, 0.424, 1.0, 0.428, 1.0, 0.424, 0.0, 0.42, 0.0, 0.42, 1.0, 0.424, 1.0, 0.42, 0.0, 0.416, 0.0, 0.416, 1.0, 0.42, 1.0, 0.416, 0.0, 0.412, 0.0, 0.412, 1.0, 0.416, 1.0, 0.412, 0.0, 0.408, 0.0, 0.408, 1.0, 0.412, 1.0, 0.408, 0.0, 0.404, 0.0, 0.404, 1.0, 0.408, 1.0, 0.404, 0.0, 0.4, 0.0, 0.4, 1.0, 0.404, 1.0, 0.4, 0.0, 0.396, 0.0, 0.396, 1.0, 0.4, 1.0, 0.396, 0.0, 0.392, 0.0, 0.392, 1.0, 0.396, 1.0, 0.392, 0.0, 0.388, 0.0, 0.388, 1.0, 0.392, 1.0, 0.388, 0.0, 0.384, 0.0, 0.384, 1.0, 0.388, 1.0, 0.384, 0.0, 0.38, 0.0, 0.38, 1.0, 0.384, 1.0, 0.38, 0.0, 0.376, 0.0, 0.376, 1.0, 0.38, 1.0, 0.376, 0.0, 0.372, 0.0, 0.372, 1.0, 0.376, 1.0, 0.372, 0.0, 0.368, 0.0, 0.368, 1.0, 0.372, 1.0, 0.368, 0.0, 0.364, 0.0, 0.364, 1.0, 0.368, 1.0, 0.364, 0.0, 0.36, 0.0, 0.36, 1.0, 0.364, 1.0, 0.36, 0.0, 0.356, 0.0, 0.356, 1.0, 0.36, 1.0, 0.356, 0.0, 0.352, 0.0, 0.352, 1.0, 0.356, 1.0, 0.352, 0.0, 0.348, 0.0, 0.348, 1.0, 0.352, 1.0, 0.348, 0.0, 0.344, 0.0, 0.344, 1.0, 0.348, 1.0, 0.344, 0.0, 0.34, 0.0, 0.34, 1.0, 0.344, 1.0, 0.34, 0.0, 0.336, 0.0, 0.336, 1.0, 0.34, 1.0, 0.336, 0.0, 0.332, 0.0, 0.332, 1.0, 0.336, 1.0, 0.332, 0.0, 0.328, 0.0, 0.328, 1.0, 0.332, 1.0, 0.328, 0.0, 0.324, 0.0, 0.324, 1.0, 0.328, 1.0, 0.324, 0.0, 0.32, 0.0, 0.32, 1.0, 0.324, 1.0, 0.32, 0.0, 0.316, 0.0, 0.316, 1.0, 0.32, 1.0, 0.316, 0.0, 0.312, 0.0, 0.312, 1.0, 0.316, 1.0, 0.312, 0.0, 0.308, 0.0, 0.308, 1.0, 0.312, 1.0, 0.308, 0.0, 0.304, 0.0, 0.304, 1.0, 0.308, 1.0, 0.304, 0.0, 0.3, 0.0, 0.3, 1.0, 0.304, 1.0, 0.3, 0.0, 0.296, 0.0, 0.296, 1.0, 0.3, 1.0, 0.296, 0.0, 0.292, 0.0, 0.292, 1.0, 0.296, 1.0, 0.292, 0.0, 0.288, 0.0, 0.288, 1.0, 0.292, 1.0, 0.288, 0.0, 0.284, 0.0, 0.284, 1.0, 0.288, 1.0, 0.284, 0.0, 0.28, 0.0, 0.28, 1.0, 0.284, 1.0, 0.28, 0.0, 0.276, 0.0, 0.276, 1.0, 0.28, 1.0, 0.276, 0.0, 0.272, 0.0, 0.272, 1.0, 0.276, 1.0, 0.272, 0.0, 0.268, 0.0, 0.268, 1.0, 0.272, 1.0, 0.268, 0.0, 0.264, 0.0, 0.264, 1.0, 0.268, 1.0, 0.264, 0.0, 0.26, 0.0, 0.26, 1.0, 0.264, 1.0, 0.26, 0.0, 0.256, 0.0, 0.256, 1.0, 0.26, 1.0, 0.256, 0.0, 0.252, 0.0, 0.252, 1.0, 0.256, 1.0, 0.252, 0.0, 0.248, 0.0, 0.248, 1.0, 0.252, 1.0, 0.248, 0.0, 0.244, 0.0, 0.244, 1.0, 0.248, 1.0, 0.244, 0.0, 0.24, 0.0, 0.24, 1.0, 0.244, 1.0, 0.24, 0.0, 0.236, 0.0, 0.236, 1.0, 0.24, 1.0, 0.236, 0.0, 0.232, 0.0, 0.232, 1.0, 0.236, 1.0, 0.232, 0.0, 0.228, 0.0, 0.228, 1.0, 0.232, 1.0, 0.228, 0.0, 0.224, 0.0, 0.224, 1.0, 0.228, 1.0, 0.224, 0.0, 0.22, 0.0, 0.22, 1.0, 0.224, 1.0, 0.22, 0.0, 0.216, 0.0, 0.216, 1.0, 0.22, 1.0, 0.216, 0.0, 0.212, 0.0, 0.212, 1.0, 0.216, 1.0, 0.212, 0.0, 0.208, 0.0, 0.208, 1.0, 0.212, 1.0, 0.208, 0.0, 0.204, 0.0, 0.204, 1.0, 0.208, 1.0, 0.204, 0.0, 0.2, 0.0, 0.2, 1.0, 0.204, 1.0, 0.2, 0.0, 0.196, 0.0, 0.196, 1.0, 0.2, 1.0, 0.196, 0.0, 0.192, 0.0, 0.192, 1.0, 0.196, 1.0, 0.192, 0.0, 0.188, 0.0, 0.188, 1.0, 0.192, 1.0, 0.188, 0.0, 0.184, 0.0, 0.184, 1.0, 0.188, 1.0, 0.184, 0.0, 0.18, 0.0, 0.18, 1.0, 0.184, 1.0, 0.18, 0.0, 0.176, 0.0, 0.176, 1.0, 0.18, 1.0, 0.176, 0.0, 0.172, 0.0, 0.172, 1.0, 0.176, 1.0, 0.172, 0.0, 0.168, 0.0, 0.168, 1.0, 0.172, 1.0, 0.168, 0.0, 0.164, 0.0, 0.164, 1.0, 0.168, 1.0, 0.164, 0.0, 0.16, 0.0, 0.16, 1.0, 0.164, 1.0, 0.16, 0.0, 0.156, 0.0, 0.156, 1.0, 0.16, 1.0, 0.156, 0.0, 0.152, 0.0, 0.152, 1.0, 0.156, 1.0, 0.152, 0.0, 0.148, 0.0, 0.148, 1.0, 0.152, 1.0, 0.148, 0.0, 0.144, 0.0, 0.144, 1.0, 0.148, 1.0, 0.144, 0.0, 0.14, 0.0, 0.14, 1.0, 0.144, 1.0, 0.14, 0.0, 0.136, 0.0, 0.136, 1.0, 0.14, 1.0, 0.136, 0.0, 0.132, 0.0, 0.132, 1.0, 0.136, 1.0, 0.132, 0.0, 0.128, 0.0, 0.128, 1.0, 0.132, 1.0, 0.128, 0.0, 0.124, 0.0, 0.124, 1.0, 0.128, 1.0, 0.124, 0.0, 0.12, 0.0, 0.12, 1.0, 0.124, 1.0, 0.12, 0.0, 0.116, 0.0, 0.116, 1.0, 0.12, 1.0, 0.116, 0.0, 0.112, 0.0, 0.112, 1.0, 0.116, 1.0, 0.112, 0.0, 0.108, 0.0, 0.108, 1.0, 0.112, 1.0, 0.108, 0.0, 0.104, 0.0, 0.104, 1.0, 0.108, 1.0, 0.104, 0.0, 0.1, 0.0, 0.1, 1.0, 0.104, 1.0, 0.1, 0.0, 0.096, 0.0, 0.096, 1.0, 0.1, 1.0, 0.096, 0.0, 0.092, 0.0, 0.092, 1.0, 0.096, 1.0, 0.092, 0.0, 0.088, 0.0, 0.088, 1.0, 0.092, 1.0, 0.088, 0.0, 0.084, 0.0, 0.084, 1.0, 0.088, 1.0, 0.084, 0.0, 0.08, 0.0, 0.08, 1.0, 0.084, 1.0, 0.08, 0.0, 0.076, 0.0, 0.076, 1.0, 0.08, 1.0, 0.076, 0.0, 0.072, 0.0, 0.072, 1.0, 0.076, 1.0, 0.072, 0.0, 0.068, 0.0, 0.068, 1.0, 0.072, 1.0, 0.068, 0.0, 0.064, 0.0, 0.064, 1.0, 0.068, 1.0, 0.064, 0.0, 0.06, 0.0, 0.06, 1.0, 0.064, 1.0, 0.06, 0.0, 0.056, 0.0, 0.056, 1.0, 0.06, 1.0, 0.056, 0.0, 0.052, 0.0, 0.052, 1.0, 0.056, 1.0, 0.052, 0.0, 0.048, 0.0, 0.048, 1.0, 0.052, 1.0, 0.048, 0.0, 0.044, 0.0, 0.044, 1.0, 0.048, 1.0, 0.044, 0.0, 0.04, 0.0, 0.04, 1.0, 0.044, 1.0, 0.04, 0.0, 0.036, 0.0, 0.036, 1.0, 0.04, 1.0, 0.036, 0.0, 0.032, 0.0, 0.032, 1.0, 0.036, 1.0, 0.032, 0.0, 0.028, 0.0, 0.028, 1.0, 0.032, 1.0, 0.028, 0.0, 0.024, 0.0, 0.024, 1.0, 0.028, 1.0, 0.024, 0.0, 0.02, 0.0, 0.02, 1.0, 0.024, 1.0, 0.02, 0.0, 0.016, 0.0, 0.016, 1.0, 0.02, 1.0, 0.016, 0.0, 0.012, 0.0, 0.012, 1.0, 0.016, 1.0, 0.012, 0.0, 0.007999, 0.0, 0.007999, 1.0, 0.012, 1.0, 0.007999, 0.0, 0.003999, 0.0, 0.003999, 1.0, 0.007999, 1.0, 0.003999, 0.0, -1.325e-06, 0.0, -1.325e-06, 1.0, 0.003999, 1.0, 0.504, 0.0, 0.5, 0.0, 0.5, 0.0, 0.504, 0.0, 0.5, 1.0, 0.504, 1.0, 0.504, 1.0, 0.5, 1.0, 0.5, 0.0, 0.496, 0.0, 0.496, 0.0, 0.5, 0.0, 0.496, 1.0, 0.5, 1.0, 0.5, 1.0, 0.496, 1.0, 0.496, 0.0, 0.492, 0.0, 0.492, 0.0, 0.496, 0.0, 0.492, 1.0, 0.496, 1.0, 0.496, 1.0, 0.492, 1.0, 0.492, 0.0, 0.488, 0.0, 0.488, 0.0, 0.492, 0.0, 0.488, 1.0, 0.492, 1.0, 0.492, 1.0, 0.488, 1.0, 0.488, 0.0, 0.484, 0.0, 0.484, 0.0, 0.488, 0.0, 0.484, 1.0, 0.488, 1.0, 0.488, 1.0, 0.484, 1.0, 0.484, 0.0, 0.48, 0.0, 0.48, 0.0, 0.484, 0.0, 0.48, 1.0, 0.484, 1.0, 0.484, 1.0, 0.48, 1.0, 0.48, 0.0, 0.476, 0.0, 0.476, 0.0, 0.48, 0.0, 0.476, 1.0, 0.48, 1.0, 0.48, 1.0, 0.476, 1.0, 0.476, 0.0, 0.472, 0.0, 0.472, 0.0, 0.476, 0.0, 0.472, 1.0, 0.476, 1.0, 0.476, 1.0, 0.472, 1.0, 0.472, 0.0, 0.468, 0.0, 0.468, 0.0, 0.472, 0.0, 0.468, 1.0, 0.472, 1.0, 0.472, 1.0, 0.468, 1.0, 0.468, 0.0, 0.464, 0.0, 0.464, 0.0, 0.468, 0.0, 0.464, 1.0, 0.468, 1.0, 0.468, 1.0, 0.464, 1.0, 0.464, 0.0, 0.46, 0.0, 0.46, 0.0, 0.464, 0.0, 0.46, 1.0, 0.464, 1.0, 0.464, 1.0, 0.46, 1.0, 0.46, 0.0, 0.456, 0.0, 0.456, 0.0, 0.46, 0.0, 0.456, 1.0, 0.46, 1.0, 0.46, 1.0, 0.456, 1.0, 0.456, 0.0, 0.452, 0.0, 0.452, 0.0, 0.456, 0.0, 0.452, 1.0, 0.456, 1.0, 0.456, 1.0, 0.452, 1.0, 0.452, 0.0, 0.448, 0.0, 0.448, 0.0, 0.452, 0.0, 0.448, 1.0, 0.452, 1.0, 0.452, 1.0, 0.448, 1.0, 0.448, 0.0, 0.444, 0.0, 0.444, 0.0, 0.448, 0.0, 0.444, 1.0, 0.448, 1.0, 0.448, 1.0, 0.444, 1.0, 0.444, 0.0, 0.44, 0.0, 0.44, 0.0, 0.444, 0.0, 0.44, 1.0, 0.444, 1.0, 0.444, 1.0, 0.44, 1.0, 0.44, 0.0, 0.436, 0.0, 0.436, 0.0, 0.44, 0.0, 0.436, 1.0, 0.44, 1.0, 0.44, 1.0, 0.436, 1.0, 0.436, 0.0, 0.432, 0.0, 0.432, 0.0, 0.436, 0.0, 0.432, 1.0, 0.436, 1.0, 0.436, 1.0, 0.432, 1.0, 0.432, 0.0, 0.428, 0.0, 0.428, 0.0, 0.432, 0.0, 0.428, 1.0, 0.432, 1.0, 0.432, 1.0, 0.428, 1.0, 0.428, 0.0, 0.424, 0.0, 0.424, 0.0, 0.428, 0.0, 0.424, 1.0, 0.428, 1.0, 0.428, 1.0, 0.424, 1.0, 0.424, 0.0, 0.42, 0.0, 0.42, 0.0, 0.424, 0.0, 0.42, 1.0, 0.424, 1.0, 0.424, 1.0, 0.42, 1.0, 0.42, 0.0, 0.416, 0.0, 0.416, 0.0, 0.42, 0.0, 0.416, 1.0, 0.42, 1.0, 0.42, 1.0, 0.416, 1.0, 0.416, 0.0, 0.412, 0.0, 0.412, 0.0, 0.416, 0.0, 0.412, 1.0, 0.416, 1.0, 0.416, 1.0, 0.412, 1.0, 0.412, 0.0, 0.408, 0.0, 0.408, 0.0, 0.412, 0.0, 0.408, 1.0, 0.412, 1.0, 0.412, 1.0, 0.408, 1.0, 0.408, 0.0, 0.404, 0.0, 0.404, 0.0, 0.408, 0.0, 0.404, 1.0, 0.408, 1.0, 0.408, 1.0, 0.404, 1.0, 0.404, 0.0, 0.4, 0.0, 0.4, 0.0, 0.404, 0.0, 0.4, 1.0, 0.404, 1.0, 0.404, 1.0, 0.4, 1.0, 0.4, 0.0, 0.396, 0.0, 0.396, 0.0, 0.4, 0.0, 0.396, 1.0, 0.4, 1.0, 0.4, 1.0, 0.396, 1.0, 0.396, 0.0, 0.392, 0.0, 0.392, 0.0, 0.396, 0.0, 0.392, 1.0, 0.396, 1.0, 0.396, 1.0, 0.392, 1.0, 0.392, 0.0, 0.388, 0.0, 0.388, 0.0, 0.392, 0.0, 0.388, 1.0, 0.392, 1.0, 0.392, 1.0, 0.388, 1.0, 0.388, 0.0, 0.384, 0.0, 0.384, 0.0, 0.388, 0.0, 0.384, 1.0, 0.388, 1.0, 0.388, 1.0, 0.384, 1.0, 0.384, 0.0, 0.38, 0.0, 0.38, 0.0, 0.384, 0.0, 0.38, 1.0, 0.384, 1.0, 0.384, 1.0, 0.38, 1.0, 0.38, 0.0, 0.376, 0.0, 0.376, 0.0, 0.38, 0.0, 0.376, 1.0, 0.38, 1.0, 0.38, 1.0, 0.376, 1.0, 0.376, 0.0, 0.372, 0.0, 0.372, 0.0, 0.376, 0.0, 0.372, 1.0, 0.376, 1.0, 0.376, 1.0, 0.372, 1.0, 0.372, 0.0, 0.368, 0.0, 0.368, 0.0, 0.372, 0.0, 0.368, 1.0, 0.372, 1.0, 0.372, 1.0, 0.368, 1.0, 0.368, 0.0, 0.364, 0.0, 0.364, 0.0, 0.368, 0.0, 0.364, 1.0, 0.368, 1.0, 0.368, 1.0, 0.364, 1.0, 0.364, 0.0, 0.36, 0.0, 0.36, 0.0, 0.364, 0.0, 0.36, 1.0, 0.364, 1.0, 0.364, 1.0, 0.36, 1.0, 0.36, 0.0, 0.356, 0.0, 0.356, 0.0, 0.36, 0.0, 0.356, 1.0, 0.36, 1.0, 0.36, 1.0, 0.356, 1.0, 0.356, 0.0, 0.352, 0.0, 0.352, 0.0, 0.356, 0.0, 0.352, 1.0, 0.356, 1.0, 0.356, 1.0, 0.352, 1.0, 0.352, 0.0, 0.348, 0.0, 0.348, 0.0, 0.352, 0.0, 0.348, 1.0, 0.352, 1.0, 0.352, 1.0, 0.348, 1.0, 0.348, 0.0, 0.344, 0.0, 0.344, 0.0, 0.348, 0.0, 0.344, 1.0, 0.348, 1.0, 0.348, 1.0, 0.344, 1.0, 0.344, 0.0, 0.34, 0.0, 0.34, 0.0, 0.344, 0.0, 0.34, 1.0, 0.344, 1.0, 0.344, 1.0, 0.34, 1.0, 0.34, 0.0, 0.336, 0.0, 0.336, 0.0, 0.34, 0.0, 0.336, 1.0, 0.34, 1.0, 0.34, 1.0, 0.336, 1.0, 0.336, 0.0, 0.332, 0.0, 0.332, 0.0, 0.336, 0.0, 0.332, 1.0, 0.336, 1.0, 0.336, 1.0, 0.332, 1.0, 0.332, 0.0, 0.328, 0.0, 0.328, 0.0, 0.332, 0.0, 0.328, 1.0, 0.332, 1.0, 0.332, 1.0, 0.328, 1.0, 0.328, 0.0, 0.324, 0.0, 0.324, 0.0, 0.328, 0.0, 0.324, 1.0, 0.328, 1.0, 0.328, 1.0, 0.324, 1.0, 0.324, 0.0, 0.32, 0.0, 0.32, 0.0, 0.324, 0.0, 0.32, 1.0, 0.324, 1.0, 0.324, 1.0, 0.32, 1.0, 0.32, 0.0, 0.316, 0.0, 0.316, 0.0, 0.32, 0.0, 0.316, 1.0, 0.32, 1.0, 0.32, 1.0, 0.316, 1.0, 0.316, 0.0, 0.312, 0.0, 0.312, 0.0, 0.316, 0.0, 0.312, 1.0, 0.316, 1.0, 0.316, 1.0, 0.312, 1.0, 0.312, 0.0, 0.308, 0.0, 0.308, 0.0, 0.312, 0.0, 0.308, 1.0, 0.312, 1.0, 0.312, 1.0, 0.308, 1.0, 0.308, 0.0, 0.304, 0.0, 0.304, 0.0, 0.308, 0.0, 0.304, 1.0, 0.308, 1.0, 0.308, 1.0, 0.304, 1.0, 0.304, 0.0, 0.3, 0.0, 0.3, 0.0, 0.304, 0.0, 0.3, 1.0, 0.304, 1.0, 0.304, 1.0, 0.3, 1.0, 0.3, 0.0, 0.296, 0.0, 0.296, 0.0, 0.3, 0.0, 0.296, 1.0, 0.3, 1.0, 0.3, 1.0, 0.296, 1.0, 0.296, 0.0, 0.292, 0.0, 0.292, 0.0, 0.296, 0.0, 0.292, 1.0, 0.296, 1.0, 0.296, 1.0, 0.292, 1.0, 0.292, 0.0, 0.288, 0.0, 0.288, 0.0, 0.292, 0.0, 0.288, 1.0, 0.292, 1.0, 0.292, 1.0, 0.288, 1.0, 0.288, 0.0, 0.284, 0.0, 0.284, 0.0, 0.288, 0.0, 0.284, 1.0, 0.288, 1.0, 0.288, 1.0, 0.284, 1.0, 0.284, 0.0, 0.28, 0.0, 0.28, 0.0, 0.284, 0.0, 0.28, 1.0, 0.284, 1.0, 0.284, 1.0, 0.28, 1.0, 0.28, 0.0, 0.276, 0.0, 0.276, 0.0, 0.28, 0.0, 0.276, 1.0, 0.28, 1.0, 0.28, 1.0, 0.276, 1.0, 0.276, 0.0, 0.272, 0.0, 0.272, 0.0, 0.276, 0.0, 0.272, 1.0, 0.276, 1.0, 0.276, 1.0, 0.272, 1.0, 0.272, 0.0, 0.268, 0.0, 0.268, 0.0, 0.272, 0.0, 0.268, 1.0, 0.272, 1.0, 0.272, 1.0, 0.268, 1.0, 0.268, 0.0, 0.264, 0.0, 0.264, 0.0, 0.268, 0.0, 0.264, 1.0, 0.268, 1.0, 0.268, 1.0, 0.264, 1.0, 0.264, 0.0, 0.26, 0.0, 0.26, 0.0, 0.264, 0.0, 0.26, 1.0, 0.264, 1.0, 0.264, 1.0, 0.26, 1.0, 0.26, 0.0, 0.256, 0.0, 0.256, 0.0, 0.26, 0.0, 0.256, 1.0, 0.26, 1.0, 0.26, 1.0, 0.256, 1.0, 0.256, 0.0, 0.252, 0.0, 0.252, 0.0, 0.256, 0.0, 0.252, 1.0, 0.256, 1.0, 0.256, 1.0, 0.252, 1.0, 0.252, 0.0, 0.248, 0.0, 0.248, 0.0, 0.252, 0.0, 0.248, 1.0, 0.252, 1.0, 0.252, 1.0, 0.248, 1.0, 0.248, 0.0, 0.244, 0.0, 0.244, 0.0, 0.248, 0.0, 0.244, 1.0, 0.248, 1.0, 0.248, 1.0, 0.244, 1.0, 0.244, 0.0, 0.24, 0.0, 0.24, 0.0, 0.244, 0.0, 0.24, 1.0, 0.244, 1.0, 0.244, 1.0, 0.24, 1.0, 0.24, 0.0, 0.236, 0.0, 0.236, 0.0, 0.24, 0.0, 0.236, 1.0, 0.24, 1.0, 0.24, 1.0, 0.236, 1.0, 0.236, 0.0, 0.232, 0.0, 0.232, 0.0, 0.236, 0.0, 0.232, 1.0, 0.236, 1.0, 0.236, 1.0, 0.232, 1.0, 0.232, 0.0, 0.228, 0.0, 0.228, 0.0, 0.232, 0.0, 0.228, 1.0, 0.232, 1.0, 0.232, 1.0, 0.228, 1.0, 0.228, 0.0, 0.224, 0.0, 0.224, 0.0, 0.228, 0.0, 0.224, 1.0, 0.228, 1.0, 0.228, 1.0, 0.224, 1.0, 0.224, 0.0, 0.22, 0.0, 0.22, 0.0, 0.224, 0.0, 0.22, 1.0, 0.224, 1.0, 0.224, 1.0, 0.22, 1.0, 0.22, 0.0, 0.216, 0.0, 0.216, 0.0, 0.22, 0.0, 0.216, 1.0, 0.22, 1.0, 0.22, 1.0, 0.216, 1.0, 0.216, 0.0, 0.212, 0.0, 0.212, 0.0, 0.216, 0.0, 0.212, 1.0, 0.216, 1.0, 0.216, 1.0, 0.212, 1.0, 0.212, 0.0, 0.208, 0.0, 0.208, 0.0, 0.212, 0.0, 0.208, 1.0, 0.212, 1.0, 0.212, 1.0, 0.208, 1.0, 0.208, 0.0, 0.204, 0.0, 0.204, 0.0, 0.208, 0.0, 0.204, 1.0, 0.208, 1.0, 0.208, 1.0, 0.204, 1.0, 0.204, 0.0, 0.2, 0.0, 0.2, 0.0, 0.204, 0.0, 0.2, 1.0, 0.204, 1.0, 0.204, 1.0, 0.2, 1.0, 0.2, 0.0, 0.196, 0.0, 0.196, 0.0, 0.2, 0.0, 0.196, 1.0, 0.2, 1.0, 0.2, 1.0, 0.196, 1.0, 0.196, 0.0, 0.192, 0.0, 0.192, 0.0, 0.196, 0.0, 0.192, 1.0, 0.196, 1.0, 0.196, 1.0, 0.192, 1.0, 0.192, 0.0, 0.188, 0.0, 0.188, 0.0, 0.192, 0.0, 0.188, 1.0, 0.192, 1.0, 0.192, 1.0, 0.188, 1.0, 0.188, 0.0, 0.184, 0.0, 0.184, 0.0, 0.188, 0.0, 0.184, 1.0, 0.188, 1.0, 0.188, 1.0, 0.184, 1.0, 0.184, 0.0, 0.18, 0.0, 0.18, 0.0, 0.184, 0.0, 0.18, 1.0, 0.184, 1.0, 0.184, 1.0, 0.18, 1.0, 0.18, 0.0, 0.176, 0.0, 0.176, 0.0, 0.18, 0.0, 0.176, 1.0, 0.18, 1.0, 0.18, 1.0, 0.176, 1.0, 0.176, 0.0, 0.172, 0.0, 0.172, 0.0, 0.176, 0.0, 0.172, 1.0, 0.176, 1.0, 0.176, 1.0, 0.172, 1.0, 0.172, 0.0, 0.168, 0.0, 0.168, 0.0, 0.172, 0.0, 0.168, 1.0, 0.172, 1.0, 0.172, 1.0, 0.168, 1.0, 0.168, 0.0, 0.164, 0.0, 0.164, 0.0, 0.168, 0.0, 0.164, 1.0, 0.168, 1.0, 0.168, 1.0, 0.164, 1.0, 0.164, 0.0, 0.16, 0.0, 0.16, 0.0, 0.164, 0.0, 0.16, 1.0, 0.164, 1.0, 0.164, 1.0, 0.16, 1.0, 0.16, 0.0, 0.156, 0.0, 0.156, 0.0, 0.16, 0.0, 0.156, 1.0, 0.16, 1.0, 0.16, 1.0, 0.156, 1.0, 0.156, 0.0, 0.152, 0.0, 0.152, 0.0, 0.156, 0.0, 0.152, 1.0, 0.156, 1.0, 0.156, 1.0, 0.152, 1.0, 0.152, 0.0, 0.148, 0.0, 0.148, 0.0, 0.152, 0.0, 0.148, 1.0, 0.152, 1.0, 0.152, 1.0, 0.148, 1.0, 0.148, 0.0, 0.144, 0.0, 0.144, 0.0, 0.148, 0.0, 0.144, 1.0, 0.148, 1.0, 0.148, 1.0, 0.144, 1.0, 0.144, 0.0, 0.14, 0.0, 0.14, 0.0, 0.144, 0.0, 0.14, 1.0, 0.144, 1.0, 0.144, 1.0, 0.14, 1.0, 0.14, 0.0, 0.136, 0.0, 0.136, 0.0, 0.14, 0.0, 0.136, 1.0, 0.14, 1.0, 0.14, 1.0, 0.136, 1.0, 0.136, 0.0, 0.132, 0.0, 0.132, 0.0, 0.136, 0.0, 0.132, 1.0, 0.136, 1.0, 0.136, 1.0, 0.132, 1.0, 0.132, 0.0, 0.128, 0.0, 0.128, 0.0, 0.132, 0.0, 0.128, 1.0, 0.132, 1.0, 0.132, 1.0, 0.128, 1.0, 0.128, 0.0, 0.124, 0.0, 0.124, 0.0, 0.128, 0.0, 0.124, 1.0, 0.128, 1.0, 0.128, 1.0, 0.124, 1.0, 0.124, 0.0, 0.12, 0.0, 0.12, 0.0, 0.124, 0.0, 0.12, 1.0, 0.124, 1.0, 0.124, 1.0, 0.12, 1.0, 0.12, 0.0, 0.116, 0.0, 0.116, 0.0, 0.12, 0.0, 0.116, 1.0, 0.12, 1.0, 0.12, 1.0, 0.116, 1.0, 0.116, 0.0, 0.112, 0.0, 0.112, 0.0, 0.116, 0.0, 0.112, 1.0, 0.116, 1.0, 0.116, 1.0, 0.112, 1.0, 0.112, 0.0, 0.108, 0.0, 0.108, 0.0, 0.112, 0.0, 0.108, 1.0, 0.112, 1.0, 0.112, 1.0, 0.108, 1.0, 0.108, 0.0, 0.104, 0.0, 0.104, 0.0, 0.108, 0.0, 0.104, 1.0, 0.108, 1.0, 0.108, 1.0, 0.104, 1.0, 0.104, 0.0, 0.1, 0.0, 0.1, 0.0, 0.104, 0.0, 0.1, 1.0, 0.104, 1.0, 0.104, 1.0, 0.1, 1.0, 0.1, 0.0, 0.096, 0.0, 0.096, 0.0, 0.1, 0.0, 0.096, 1.0, 0.1, 1.0, 0.1, 1.0, 0.096, 1.0, 0.096, 0.0, 0.092, 0.0, 0.092, 0.0, 0.096, 0.0, 0.092, 1.0, 0.096, 1.0, 0.096, 1.0, 0.092, 1.0, 0.092, 0.0, 0.088, 0.0, 0.088, 0.0, 0.092, 0.0, 0.088, 1.0, 0.092, 1.0, 0.092, 1.0, 0.088, 1.0, 0.088, 0.0, 0.084, 0.0, 0.084, 0.0, 0.088, 0.0, 0.084, 1.0, 0.088, 1.0, 0.088, 1.0, 0.084, 1.0, 0.084, 0.0, 0.08, 0.0, 0.08, 0.0, 0.084, 0.0, 0.08, 1.0, 0.084, 1.0, 0.084, 1.0, 0.08, 1.0, 0.08, 0.0, 0.076, 0.0, 0.076, 0.0, 0.08, 0.0, 0.076, 1.0, 0.08, 1.0, 0.08, 1.0, 0.076, 1.0, 0.076, 0.0, 0.072, 0.0, 0.072, 0.0, 0.076, 0.0, 0.072, 1.0, 0.076, 1.0, 0.076, 1.0, 0.072, 1.0, 0.072, 0.0, 0.068, 0.0, 0.068, 0.0, 0.072, 0.0, 0.068, 1.0, 0.072, 1.0, 0.072, 1.0, 0.068, 1.0, 0.068, 0.0, 0.064, 0.0, 0.064, 0.0, 0.068, 0.0, 0.064, 1.0, 0.068, 1.0, 0.068, 1.0, 0.064, 1.0, 0.064, 0.0, 0.06, 0.0, 0.06, 0.0, 0.064, 0.0, 0.06, 1.0, 0.064, 1.0, 0.064, 1.0, 0.06, 1.0, 0.06, 0.0, 0.056, 0.0, 0.056, 0.0, 0.06, 0.0, 0.056, 1.0, 0.06, 1.0, 0.06, 1.0, 0.056, 1.0, 0.056, 0.0, 0.052, 0.0, 0.052, 0.0, 0.056, 0.0, 0.052, 1.0, 0.056, 1.0, 0.056, 1.0, 0.052, 1.0, 0.052, 0.0, 0.048, 0.0, 0.048, 0.0, 0.052, 0.0, 0.048, 1.0, 0.052, 1.0, 0.052, 1.0, 0.048, 1.0, 0.048, 0.0, 0.044, 0.0, 0.044, 0.0, 0.048, 0.0, 0.044, 1.0, 0.048, 1.0, 0.048, 1.0, 0.044, 1.0, 0.044, 0.0, 0.04, 0.0, 0.04, 0.0, 0.044, 0.0, 0.04, 1.0, 0.044, 1.0, 0.044, 1.0, 0.04, 1.0, 0.04, 0.0, 0.036, 0.0, 0.036, 0.0, 0.04, 0.0, 0.036, 1.0, 0.04, 1.0, 0.04, 1.0, 0.036, 1.0, 0.036, 0.0, 0.032, 0.0, 0.032, 0.0, 0.036, 0.0, 0.032, 1.0, 0.036, 1.0, 0.036, 1.0, 0.032, 1.0, 0.032, 0.0, 0.028, 0.0, 0.028, 0.0, 0.032, 0.0, 0.028, 1.0, 0.032, 1.0, 0.032, 1.0, 0.028, 1.0, 0.028, 0.0, 0.024, 0.0, 0.024, 0.0, 0.028, 0.0, 0.024, 1.0, 0.028, 1.0, 0.028, 1.0, 0.024, 1.0, 0.024, 0.0, 0.02, 0.0, 0.02, 0.0, 0.024, 0.0, 0.02, 1.0, 0.024, 1.0, 0.024, 1.0, 0.02, 1.0, 0.02, 0.0, 0.016, 0.0, 0.016, 0.0, 0.02, 0.0, 0.016, 1.0, 0.02, 1.0, 0.02, 1.0, 0.016, 1.0, 0.016, 0.0, 0.012, 0.0, 0.012, 0.0, 0.016, 0.0, 0.012, 1.0, 0.016, 1.0, 0.016, 1.0, 0.012, 1.0, 0.012, 0.0, 0.007999, 0.0, 0.007999, 0.0, 0.012, 0.0, 0.007999, 1.0, 0.012, 1.0, 0.012, 1.0, 0.007999, 1.0, 0.007999, 0.0, 0.003999, 0.0, 0.003999, 0.0, 0.007999, 0.0, 0.003999, 1.0, 0.007999, 1.0, 0.007999, 1.0, 0.003999, 1.0, 0.003999, 0.0, -1.325e-06, 0.0, -1.325e-06, 0.0, 0.003999, 0.0, -1.325e-06, 1.0, 0.003999, 1.0, 0.003999, 1.0, -1.325e-06, 1.0, 0.0, 0.0, 0.0, 0.0, 0.0, 0.0, 0.0, 0.0, 0.0, 0.0, 0.0, 0.0, 0.504, 0.0, 0.504, 0.0, 0.504, 1.0, 0.504, 1.0])
me_x.use_remesh_fix_poles = True
me_x.use_remesh_preserve_attributes = False
me_x.use_mirror_vertex_groups = False
me_x.update()

# ---- objects
ob_x = bpy.data.objects.new('円柱', me_x)

# ---- transforms, parenting, visibility, modifiers, constraints
ob_x.location = (0.0, 0.0, 0.0)
ob_x.lineart.crease_threshold = 0.0

# ---- collection membership
col_collection.objects.link(ob_x)

# ---- scene / render settings (as saved in the file)
scene.frame_start = 1; scene.frame_end = 250; scene.frame_set(1)
scene.render.engine = 'BLENDER_EEVEE_NEXT'
scene.cycles.use_denoising = False
scene.cycles.samples = 128
scene.cycles.sampling_pattern = 'TABULATED_SOBOL'
scene.cycles.use_adaptive_sampling = False
scene.cycles.use_light_tree = False
scene.view_settings.view_transform = 'Filmic'
bpy.context.view_layer.update()

# ---- added for rendering (the .blend has no active camera and no usable light): camera, sun
cam_auto = bpy.data.cameras.new('AutoCamera')
cam_auto.lens = 50.0
cam_auto.sensor_width = 36.0
cam_auto.clip_end = 1000.0
ob_auto_camera = bpy.data.objects.new('AutoCamera', cam_auto)
scene.collection.objects.link(ob_auto_camera)
ob_auto_camera.location = (2.29609, -3.34018, 2.22679)
ob_auto_camera.rotation_euler = (1.09748, -7.21219e-08, 0.694738)
scene.camera = ob_auto_camera
light_auto_sun = bpy.data.lights.new('AutoSun', 'SUN')
light_auto_sun.energy = 3.0
light_auto_sun.angle = 0.0523599
ob_auto_sun = bpy.data.objects.new('AutoSun', light_auto_sun)
scene.collection.objects.link(ob_auto_sun)
ob_auto_sun.rotation_euler = (0.872665, 0.174533, 0.523599)
bpy.context.view_layer.update()
